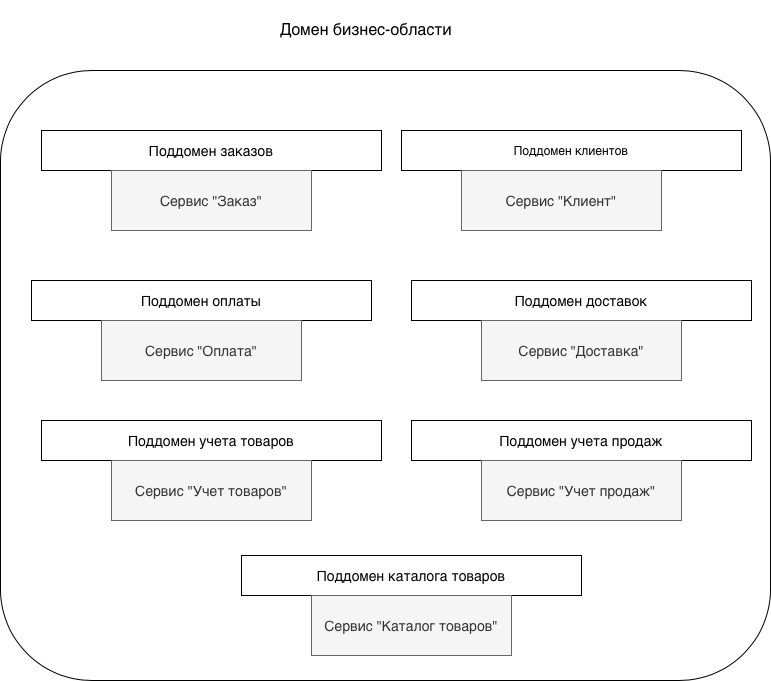

The diagram above was exported from draw.io. Its source (the exported page's mxGraphModel, read from the mxfile embedded in the PNG):
<mxGraphModel dx="843" dy="738" grid="1" gridSize="10" guides="1" tooltips="1" connect="1" arrows="1" fold="1" page="1" pageScale="1" pageWidth="827" pageHeight="1169" math="0" shadow="0">
  <root>
    <mxCell id="0" />
    <mxCell id="1" parent="0" />
    <mxCell id="Y_U_lfJgK7CmAi3Q1BIO-1" parent="1" style="rounded=1;whiteSpace=wrap;html=1;" value="" vertex="1">
      <mxGeometry height="610" width="770" x="29" y="100" as="geometry" />
    </mxCell>
    <mxCell id="Y_U_lfJgK7CmAi3Q1BIO-2" parent="1" style="rounded=0;whiteSpace=wrap;html=1;fillColor=default;strokeColor=none;" value="&lt;font style=&quot;font-size: 16px;&quot;&gt;Домен бизнес-области&lt;/font&gt;" vertex="1">
      <mxGeometry height="60" width="290" x="250" y="30" as="geometry" />
    </mxCell>
    <mxCell id="Y_U_lfJgK7CmAi3Q1BIO-3" parent="1" style="rounded=0;whiteSpace=wrap;html=1;align=center;" value="&lt;div style=&quot;&quot;&gt;&lt;span style=&quot;font-size: 14px;&quot;&gt;Поддомен заказов&lt;/span&gt;&lt;/div&gt;" vertex="1">
      <mxGeometry height="40" width="340" x="70" y="160" as="geometry" />
    </mxCell>
    <mxCell id="Y_U_lfJgK7CmAi3Q1BIO-4" parent="1" style="rounded=0;whiteSpace=wrap;html=1;" value="Поддомен клиентов" vertex="1">
      <mxGeometry height="40" width="340" x="430" y="160" as="geometry" />
    </mxCell>
    <mxCell id="Y_U_lfJgK7CmAi3Q1BIO-6" parent="1" style="rounded=0;whiteSpace=wrap;html=1;fillColor=#f5f5f5;fontColor=#333333;strokeColor=#666666;" value="&lt;font style=&quot;font-size: 14px;&quot;&gt;Сервис &quot;Заказ&quot;&lt;/font&gt;" vertex="1">
      <mxGeometry height="60" width="200" x="140" y="200" as="geometry" />
    </mxCell>
    <mxCell id="Y_U_lfJgK7CmAi3Q1BIO-7" parent="1" style="rounded=0;whiteSpace=wrap;html=1;fillColor=#f5f5f5;fontColor=#333333;strokeColor=#666666;" value="&lt;font style=&quot;font-size: 14px;&quot;&gt;Сервис &quot;Клиент&quot;&lt;/font&gt;" vertex="1">
      <mxGeometry height="60" width="200" x="490" y="200" as="geometry" />
    </mxCell>
    <mxCell id="Y_U_lfJgK7CmAi3Q1BIO-8" parent="1" style="rounded=0;whiteSpace=wrap;html=1;align=center;" value="&lt;div style=&quot;&quot;&gt;&lt;span style=&quot;font-size: 14px;&quot;&gt;Поддомен оплаты&lt;/span&gt;&lt;/div&gt;" vertex="1">
      <mxGeometry height="40" width="340" x="60" y="310" as="geometry" />
    </mxCell>
    <mxCell id="Y_U_lfJgK7CmAi3Q1BIO-9" parent="1" style="rounded=0;whiteSpace=wrap;html=1;fillColor=#f5f5f5;fontColor=#333333;strokeColor=#666666;" value="&lt;font style=&quot;font-size: 14px;&quot;&gt;Сервис &quot;Оплата&quot;&lt;/font&gt;" vertex="1">
      <mxGeometry height="60" width="200" x="130" y="350" as="geometry" />
    </mxCell>
    <mxCell id="Y_U_lfJgK7CmAi3Q1BIO-10" parent="1" style="rounded=0;whiteSpace=wrap;html=1;align=center;" value="&lt;div style=&quot;&quot;&gt;&lt;span style=&quot;font-size: 14px;&quot;&gt;Поддомен доставок&lt;/span&gt;&lt;/div&gt;" vertex="1">
      <mxGeometry height="40" width="340" x="440" y="310" as="geometry" />
    </mxCell>
    <mxCell id="Y_U_lfJgK7CmAi3Q1BIO-11" parent="1" style="rounded=0;whiteSpace=wrap;html=1;fillColor=#f5f5f5;fontColor=#333333;strokeColor=#666666;" value="&lt;font style=&quot;font-size: 14px;&quot;&gt;Сервис &quot;Доставка&quot;&lt;/font&gt;" vertex="1">
      <mxGeometry height="60" width="200" x="510" y="350" as="geometry" />
    </mxCell>
    <mxCell id="Y_U_lfJgK7CmAi3Q1BIO-12" parent="1" style="rounded=0;whiteSpace=wrap;html=1;align=center;" value="&lt;div style=&quot;&quot;&gt;&lt;span style=&quot;font-size: 14px;&quot;&gt;Поддомен учета товаров&lt;/span&gt;&lt;/div&gt;" vertex="1">
      <mxGeometry height="40" width="340" x="70" y="450" as="geometry" />
    </mxCell>
    <mxCell id="Y_U_lfJgK7CmAi3Q1BIO-13" parent="1" style="rounded=0;whiteSpace=wrap;html=1;fillColor=#f5f5f5;fontColor=#333333;strokeColor=#666666;" value="&lt;font style=&quot;font-size: 14px;&quot;&gt;Сервис &quot;Учет товаров&quot;&lt;/font&gt;" vertex="1">
      <mxGeometry height="60" width="200" x="140" y="490" as="geometry" />
    </mxCell>
    <mxCell id="Y_U_lfJgK7CmAi3Q1BIO-14" parent="1" style="rounded=0;whiteSpace=wrap;html=1;align=center;" value="&lt;div style=&quot;&quot;&gt;&lt;span style=&quot;font-size: 14px;&quot;&gt;Поддомен учета продаж&lt;/span&gt;&lt;/div&gt;" vertex="1">
      <mxGeometry height="40" width="340" x="440" y="450" as="geometry" />
    </mxCell>
    <mxCell id="Y_U_lfJgK7CmAi3Q1BIO-15" parent="1" style="rounded=0;whiteSpace=wrap;html=1;fillColor=#f5f5f5;fontColor=#333333;strokeColor=#666666;" value="&lt;font style=&quot;font-size: 14px;&quot;&gt;Сервис &quot;Учет продаж&quot;&lt;/font&gt;" vertex="1">
      <mxGeometry height="60" width="200" x="510" y="490" as="geometry" />
    </mxCell>
    <mxCell id="Y_U_lfJgK7CmAi3Q1BIO-16" parent="1" style="rounded=0;whiteSpace=wrap;html=1;align=center;" value="&lt;div style=&quot;&quot;&gt;&lt;span style=&quot;font-size: 14px;&quot;&gt;Поддомен каталога товаров&lt;/span&gt;&lt;/div&gt;" vertex="1">
      <mxGeometry height="40" width="340" x="270" y="585" as="geometry" />
    </mxCell>
    <mxCell id="Y_U_lfJgK7CmAi3Q1BIO-17" parent="1" style="rounded=0;whiteSpace=wrap;html=1;fillColor=#f5f5f5;fontColor=#333333;strokeColor=#666666;" value="&lt;font style=&quot;font-size: 14px;&quot;&gt;Сервис &quot;Каталог товаров&quot;&lt;/font&gt;" vertex="1">
      <mxGeometry height="60" width="200" x="340" y="625" as="geometry" />
    </mxCell>
  </root>
</mxGraphModel>